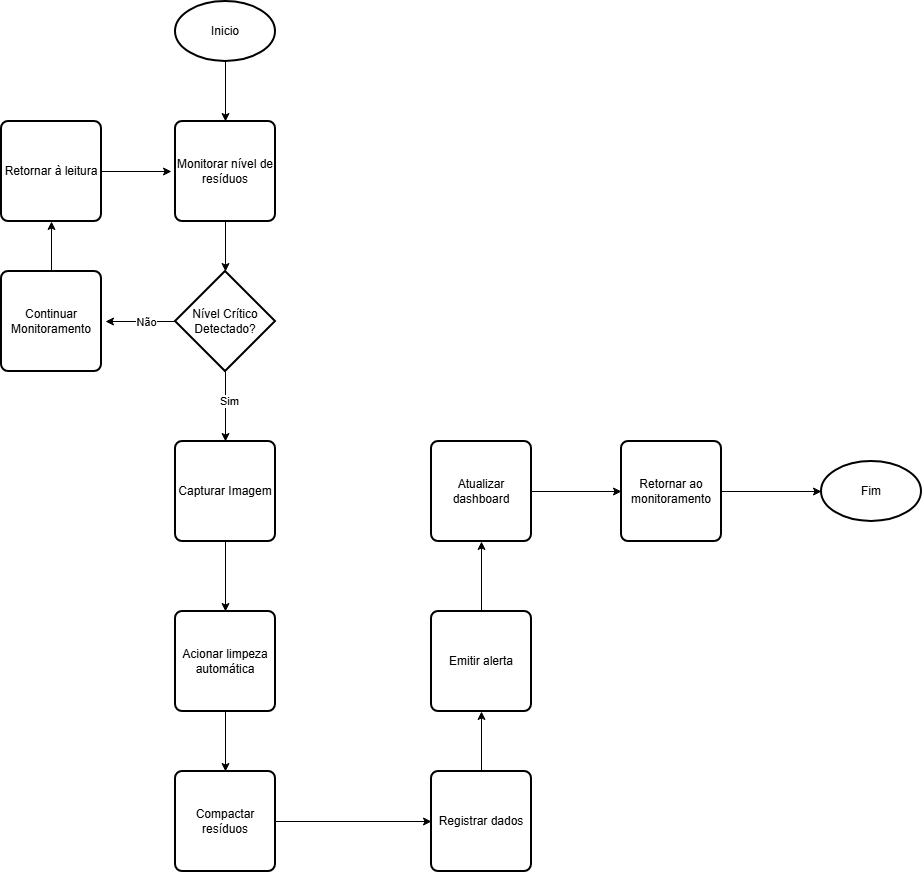

The diagram above was exported from draw.io. Its source (the exported page's mxGraphModel, read from the mxfile embedded in the PNG):
<mxGraphModel dx="1500" dy="805" grid="1" gridSize="10" guides="1" tooltips="1" connect="1" arrows="1" fold="1" page="1" pageScale="1" pageWidth="827" pageHeight="1169" math="0" shadow="0">
  <root>
    <mxCell id="0" />
    <mxCell id="1" parent="0" />
    <mxCell id="fTGBN_92oV6J2kx87yjy-24" edge="1" parent="1" source="fTGBN_92oV6J2kx87yjy-1" style="edgeStyle=orthogonalEdgeStyle;rounded=0;orthogonalLoop=1;jettySize=auto;html=1;exitX=0.5;exitY=1;exitDx=0;exitDy=0;exitPerimeter=0;entryX=0.5;entryY=0;entryDx=0;entryDy=0;" target="fTGBN_92oV6J2kx87yjy-2">
      <mxGeometry relative="1" as="geometry" />
    </mxCell>
    <mxCell id="fTGBN_92oV6J2kx87yjy-1" parent="1" style="strokeWidth=2;html=1;shape=mxgraph.flowchart.start_1;whiteSpace=wrap;" value="Inicio" vertex="1">
      <mxGeometry height="60" width="100" x="364" y="70" as="geometry" />
    </mxCell>
    <mxCell id="fTGBN_92oV6J2kx87yjy-2" parent="1" style="rounded=1;whiteSpace=wrap;html=1;absoluteArcSize=1;arcSize=14;strokeWidth=2;" value="Monitorar nível de resíduos" vertex="1">
      <mxGeometry height="100" width="100" x="364" y="190" as="geometry" />
    </mxCell>
    <mxCell id="fTGBN_92oV6J2kx87yjy-11" edge="1" parent="1" source="fTGBN_92oV6J2kx87yjy-3" style="edgeStyle=orthogonalEdgeStyle;rounded=0;orthogonalLoop=1;jettySize=auto;html=1;" value="">
      <mxGeometry relative="1" as="geometry">
        <mxPoint x="294" y="390" as="targetPoint" />
      </mxGeometry>
    </mxCell>
    <mxCell id="fTGBN_92oV6J2kx87yjy-15" connectable="0" parent="fTGBN_92oV6J2kx87yjy-11" style="edgeLabel;html=1;align=center;verticalAlign=middle;resizable=0;points=[];" value="Não" vertex="1">
      <mxGeometry relative="1" x="-0.1429" as="geometry">
        <mxPoint as="offset" />
      </mxGeometry>
    </mxCell>
    <mxCell id="fTGBN_92oV6J2kx87yjy-17" edge="1" parent="1" source="fTGBN_92oV6J2kx87yjy-3" style="edgeStyle=orthogonalEdgeStyle;rounded=0;orthogonalLoop=1;jettySize=auto;html=1;exitX=0.5;exitY=1;exitDx=0;exitDy=0;exitPerimeter=0;" target="fTGBN_92oV6J2kx87yjy-19">
      <mxGeometry relative="1" as="geometry">
        <mxPoint x="414" y="510" as="targetPoint" />
      </mxGeometry>
    </mxCell>
    <mxCell id="fTGBN_92oV6J2kx87yjy-18" connectable="0" parent="fTGBN_92oV6J2kx87yjy-17" style="edgeLabel;html=1;align=center;verticalAlign=middle;resizable=0;points=[];" value="Sim" vertex="1">
      <mxGeometry relative="1" x="-0.1714" y="3" as="geometry">
        <mxPoint as="offset" />
      </mxGeometry>
    </mxCell>
    <mxCell id="fTGBN_92oV6J2kx87yjy-3" parent="1" style="strokeWidth=2;html=1;shape=mxgraph.flowchart.decision;whiteSpace=wrap;" value="Nível Crítico Detectado?" vertex="1">
      <mxGeometry height="100" width="100" x="364" y="340" as="geometry" />
    </mxCell>
    <mxCell id="fTGBN_92oV6J2kx87yjy-14" edge="1" parent="1" source="fTGBN_92oV6J2kx87yjy-12" style="edgeStyle=orthogonalEdgeStyle;rounded=0;orthogonalLoop=1;jettySize=auto;html=1;exitX=0.5;exitY=0;exitDx=0;exitDy=0;entryX=0.5;entryY=1;entryDx=0;entryDy=0;" target="fTGBN_92oV6J2kx87yjy-13">
      <mxGeometry relative="1" as="geometry" />
    </mxCell>
    <mxCell id="fTGBN_92oV6J2kx87yjy-12" parent="1" style="rounded=1;whiteSpace=wrap;html=1;absoluteArcSize=1;arcSize=14;strokeWidth=2;" value="Continuar Monitoramento" vertex="1">
      <mxGeometry height="100" width="100" x="190" y="340" as="geometry" />
    </mxCell>
    <mxCell id="fTGBN_92oV6J2kx87yjy-16" edge="1" parent="1" source="fTGBN_92oV6J2kx87yjy-13" style="edgeStyle=orthogonalEdgeStyle;rounded=0;orthogonalLoop=1;jettySize=auto;html=1;exitX=1;exitY=0.5;exitDx=0;exitDy=0;">
      <mxGeometry relative="1" as="geometry">
        <mxPoint x="360" y="240" as="targetPoint" />
      </mxGeometry>
    </mxCell>
    <mxCell id="fTGBN_92oV6J2kx87yjy-13" parent="1" style="rounded=1;whiteSpace=wrap;html=1;absoluteArcSize=1;arcSize=14;strokeWidth=2;" value="Retornar à leitura" vertex="1">
      <mxGeometry height="100" width="100" x="190" y="190" as="geometry" />
    </mxCell>
    <mxCell id="fTGBN_92oV6J2kx87yjy-20" edge="1" parent="1" source="fTGBN_92oV6J2kx87yjy-19" style="edgeStyle=orthogonalEdgeStyle;rounded=0;orthogonalLoop=1;jettySize=auto;html=1;exitX=0.5;exitY=1;exitDx=0;exitDy=0;" target="fTGBN_92oV6J2kx87yjy-21">
      <mxGeometry relative="1" as="geometry">
        <mxPoint x="414" y="670" as="targetPoint" />
      </mxGeometry>
    </mxCell>
    <mxCell id="fTGBN_92oV6J2kx87yjy-19" parent="1" style="rounded=1;whiteSpace=wrap;html=1;absoluteArcSize=1;arcSize=14;strokeWidth=2;" value="Capturar Imagem" vertex="1">
      <mxGeometry height="100" width="100" x="364" y="510" as="geometry" />
    </mxCell>
    <mxCell id="fTGBN_92oV6J2kx87yjy-22" edge="1" parent="1" source="fTGBN_92oV6J2kx87yjy-21" style="edgeStyle=orthogonalEdgeStyle;rounded=0;orthogonalLoop=1;jettySize=auto;html=1;exitX=0.5;exitY=1;exitDx=0;exitDy=0;" target="fTGBN_92oV6J2kx87yjy-23">
      <mxGeometry relative="1" as="geometry">
        <mxPoint x="414" y="840" as="targetPoint" />
      </mxGeometry>
    </mxCell>
    <mxCell id="fTGBN_92oV6J2kx87yjy-21" parent="1" style="rounded=1;whiteSpace=wrap;html=1;absoluteArcSize=1;arcSize=14;strokeWidth=2;" value="Acionar limpeza automática" vertex="1">
      <mxGeometry height="100" width="100" x="364" y="680" as="geometry" />
    </mxCell>
    <mxCell id="fTGBN_92oV6J2kx87yjy-26" edge="1" parent="1" source="fTGBN_92oV6J2kx87yjy-23" style="edgeStyle=orthogonalEdgeStyle;rounded=0;orthogonalLoop=1;jettySize=auto;html=1;" target="fTGBN_92oV6J2kx87yjy-25" value="">
      <mxGeometry relative="1" as="geometry" />
    </mxCell>
    <mxCell id="fTGBN_92oV6J2kx87yjy-23" parent="1" style="rounded=1;whiteSpace=wrap;html=1;absoluteArcSize=1;arcSize=14;strokeWidth=2;" value="Compactar resíduos" vertex="1">
      <mxGeometry height="100" width="100" x="364" y="840" as="geometry" />
    </mxCell>
    <mxCell id="fTGBN_92oV6J2kx87yjy-28" edge="1" parent="1" source="fTGBN_92oV6J2kx87yjy-25" style="edgeStyle=orthogonalEdgeStyle;rounded=0;orthogonalLoop=1;jettySize=auto;html=1;" target="fTGBN_92oV6J2kx87yjy-27" value="">
      <mxGeometry relative="1" as="geometry" />
    </mxCell>
    <mxCell id="fTGBN_92oV6J2kx87yjy-25" parent="1" style="rounded=1;whiteSpace=wrap;html=1;absoluteArcSize=1;arcSize=14;strokeWidth=2;" value="Registrar dados" vertex="1">
      <mxGeometry height="100" width="100" x="620" y="840" as="geometry" />
    </mxCell>
    <mxCell id="fTGBN_92oV6J2kx87yjy-30" edge="1" parent="1" source="fTGBN_92oV6J2kx87yjy-27" style="edgeStyle=orthogonalEdgeStyle;rounded=0;orthogonalLoop=1;jettySize=auto;html=1;" target="fTGBN_92oV6J2kx87yjy-29" value="">
      <mxGeometry relative="1" as="geometry" />
    </mxCell>
    <mxCell id="fTGBN_92oV6J2kx87yjy-27" parent="1" style="rounded=1;whiteSpace=wrap;html=1;absoluteArcSize=1;arcSize=14;strokeWidth=2;" value="Emitir alerta" vertex="1">
      <mxGeometry height="100" width="100" x="620" y="680" as="geometry" />
    </mxCell>
    <mxCell id="fTGBN_92oV6J2kx87yjy-32" edge="1" parent="1" source="fTGBN_92oV6J2kx87yjy-29" style="edgeStyle=orthogonalEdgeStyle;rounded=0;orthogonalLoop=1;jettySize=auto;html=1;" target="fTGBN_92oV6J2kx87yjy-31" value="">
      <mxGeometry relative="1" as="geometry" />
    </mxCell>
    <mxCell id="fTGBN_92oV6J2kx87yjy-29" parent="1" style="rounded=1;whiteSpace=wrap;html=1;absoluteArcSize=1;arcSize=14;strokeWidth=2;" value="Atualizar dashboard" vertex="1">
      <mxGeometry height="100" width="100" x="620" y="510" as="geometry" />
    </mxCell>
    <mxCell id="fTGBN_92oV6J2kx87yjy-31" parent="1" style="rounded=1;whiteSpace=wrap;html=1;absoluteArcSize=1;arcSize=14;strokeWidth=2;" value="Retornar ao monitoramento" vertex="1">
      <mxGeometry height="100" width="100" x="810" y="510" as="geometry" />
    </mxCell>
    <mxCell id="fTGBN_92oV6J2kx87yjy-35" parent="1" style="strokeWidth=2;html=1;shape=mxgraph.flowchart.start_1;whiteSpace=wrap;" value="Fim" vertex="1">
      <mxGeometry height="60" width="100" x="1010" y="530" as="geometry" />
    </mxCell>
    <mxCell id="fTGBN_92oV6J2kx87yjy-36" edge="1" parent="1" source="fTGBN_92oV6J2kx87yjy-2" style="edgeStyle=orthogonalEdgeStyle;rounded=0;orthogonalLoop=1;jettySize=auto;html=1;exitX=0.5;exitY=1;exitDx=0;exitDy=0;entryX=0.5;entryY=0;entryDx=0;entryDy=0;entryPerimeter=0;" target="fTGBN_92oV6J2kx87yjy-3">
      <mxGeometry relative="1" as="geometry" />
    </mxCell>
    <mxCell id="fTGBN_92oV6J2kx87yjy-37" edge="1" parent="1" source="fTGBN_92oV6J2kx87yjy-31" style="edgeStyle=orthogonalEdgeStyle;rounded=0;orthogonalLoop=1;jettySize=auto;html=1;exitX=1;exitY=0.5;exitDx=0;exitDy=0;entryX=0;entryY=0.5;entryDx=0;entryDy=0;entryPerimeter=0;" target="fTGBN_92oV6J2kx87yjy-35">
      <mxGeometry relative="1" as="geometry" />
    </mxCell>
  </root>
</mxGraphModel>